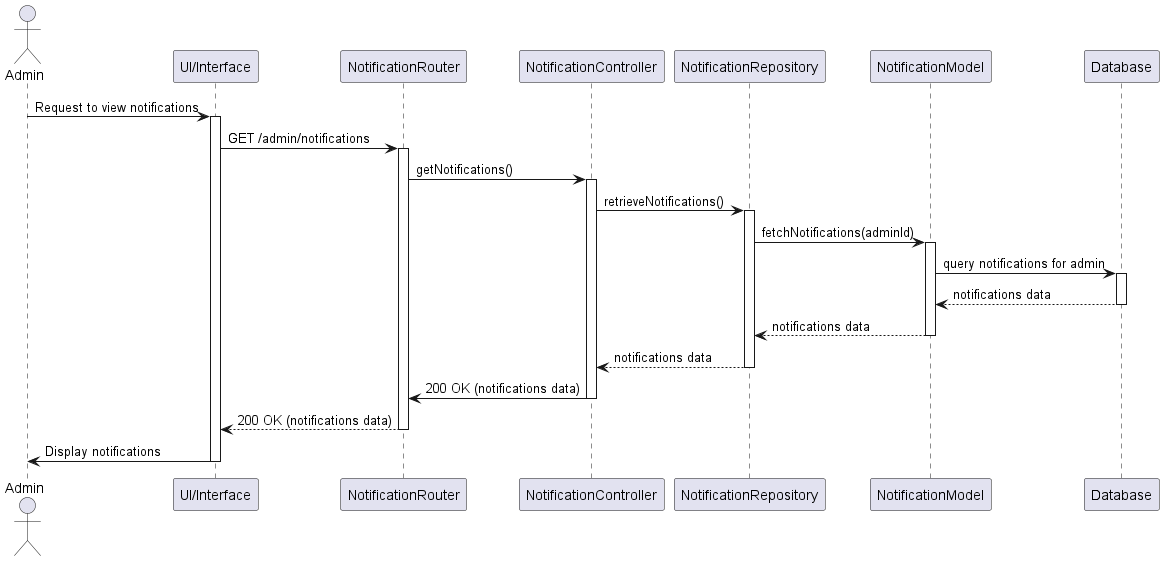

The diagram above was rendered by PlantUML. Its source (embedded in the PNG):
@startuml
actor Admin
participant "UI/Interface" as UI
participant "NotificationRouter" as Router
participant "NotificationController" as Controller
participant "NotificationRepository" as Repository
participant "NotificationModel" as NotificationModel
participant "Database" as DB

Admin -> UI: Request to view notifications
activate UI
UI -> Router: GET /admin/notifications
activate Router
Router -> Controller: getNotifications()
activate Controller
Controller -> Repository: retrieveNotifications()
activate Repository

Repository -> NotificationModel: fetchNotifications(adminId)
activate NotificationModel
NotificationModel -> DB: query notifications for admin
activate DB
DB --> NotificationModel: notifications data
deactivate DB
NotificationModel --> Repository: notifications data
deactivate NotificationModel
Repository --> Controller: notifications data
deactivate Repository

Controller -> Router: 200 OK (notifications data)
deactivate Controller
Router --> UI: 200 OK (notifications data)
deactivate Router
UI -> Admin: Display notifications
deactivate UI
@enduml